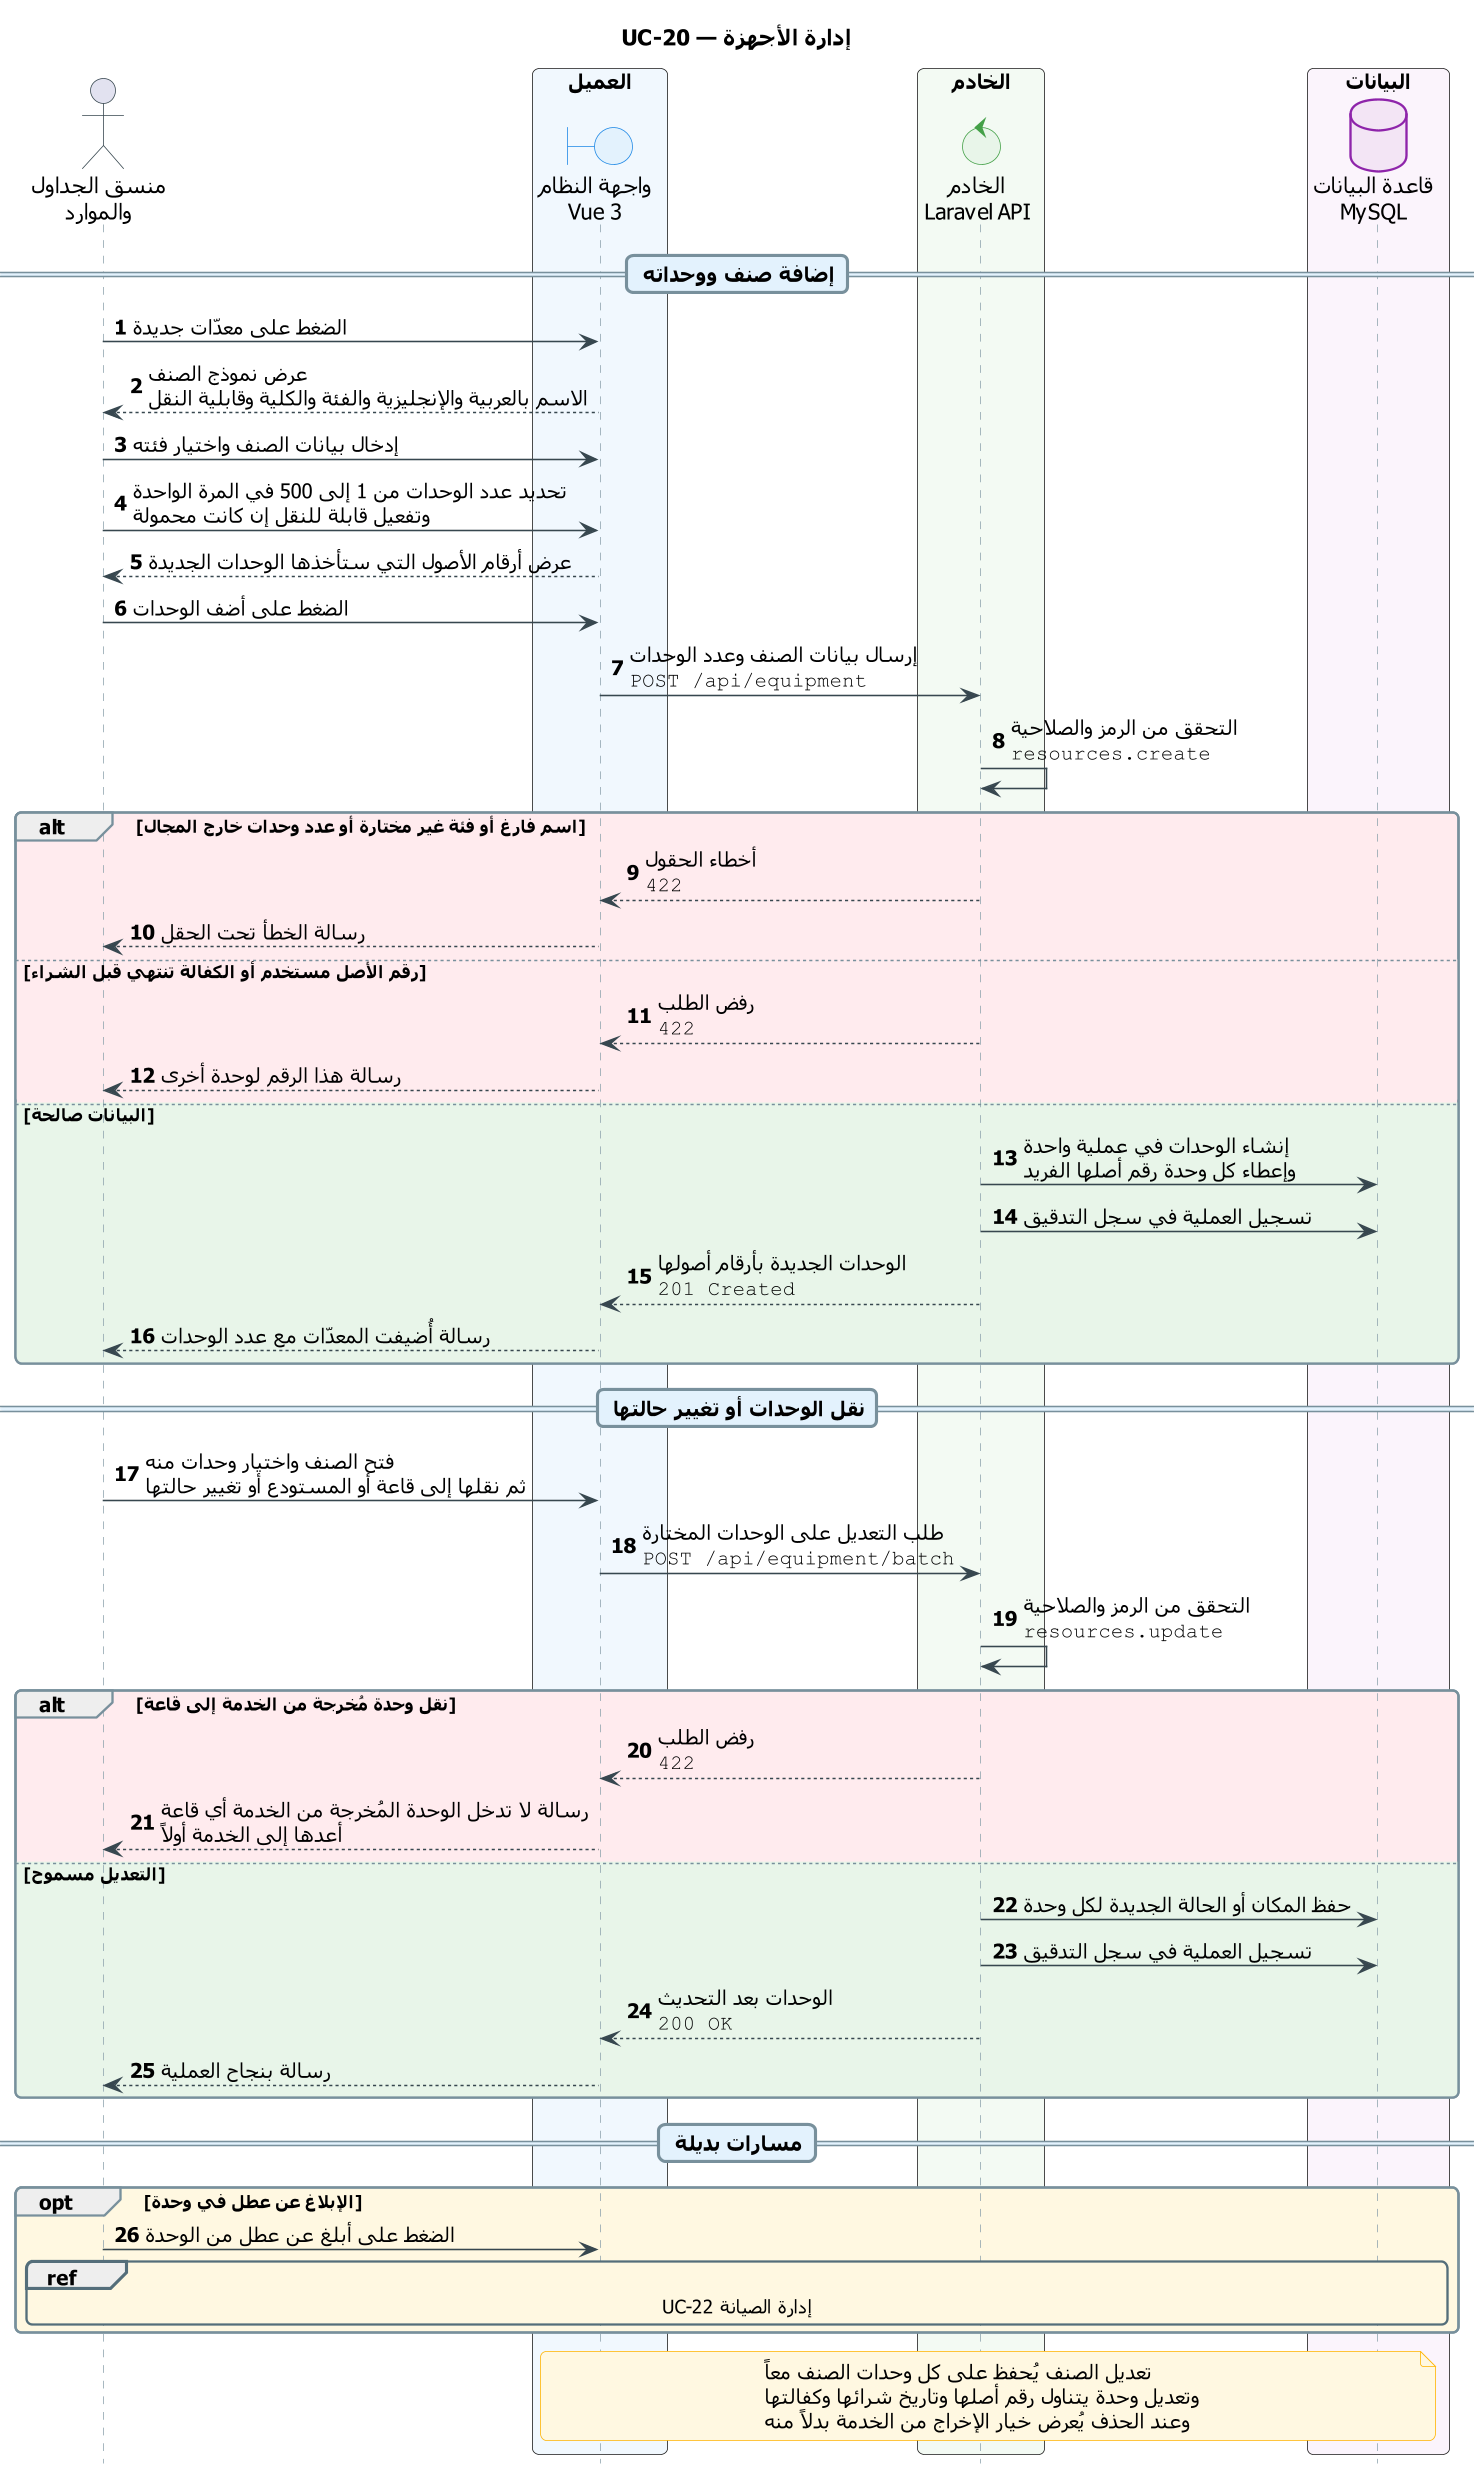

The diagram above was rendered by PlantUML. Its source (embedded in the PNG):
@startuml UC-20_manage_equipment
skinparam dpi 150
' ===== النمط الموحّد (انسخه مع المخطط) =====
skinparam defaultFontName Tahoma
skinparam shadowing false
skinparam roundcorner 8
skinparam ParticipantPadding 14
skinparam BoxPadding 10
skinparam NoteBackgroundColor #FFF8E1
skinparam NoteBorderColor #FFB300
skinparam ParticipantBackgroundColor #ECEFF1
skinparam ParticipantBorderColor #546E7A
skinparam ActorBorderColor #37474F
skinparam BoundaryBackgroundColor #E3F2FD
skinparam BoundaryBorderColor #1E88E5
skinparam ControlBackgroundColor #E8F5E9
skinparam ControlBorderColor #43A047
skinparam DatabaseBackgroundColor #F3E5F5
skinparam DatabaseBorderColor #8E24AA
skinparam sequence {
  ArrowColor #37474F
  LifeLineBorderColor #90A4AE
  GroupBorderColor #78909C
  DividerBackgroundColor #E3F2FD
  DividerBorderColor #78909C
  ReferenceBackgroundColor #FFF8E1
  ReferenceBorderColor #546E7A
}
hide footbox
autonumber
' ===== المخطط =====
title UC-20 — إدارة الأجهزة

actor "منسق الجداول\nوالموارد" as CRD
box "العميل" #F1F8FE
  boundary "واجهة النظام\nVue 3" as UI
end box
box "الخادم" #F3FAF3
  control "الخادم\nLaravel API" as API
end box
box "البيانات" #FBF4FC
  database "قاعدة البيانات\nMySQL" as DB
end box

== إضافة صنف ووحداته ==
CRD -> UI : الضغط على معدّات جديدة
UI --> CRD : عرض نموذج الصنف\nالاسم بالعربية والإنجليزية والفئة والكلية وقابلية النقل
CRD -> UI : إدخال بيانات الصنف واختيار فئته
CRD -> UI : تحديد عدد الوحدات من 1 إلى 500 في المرة الواحدة\nوتفعيل قابلة للنقل إن كانت محمولة
UI --> CRD : عرض أرقام الأصول التي ستأخذها الوحدات الجديدة
CRD -> UI : الضغط على أضف الوحدات
UI -> API : إرسال بيانات الصنف وعدد الوحدات\n""POST /api/equipment""
API -> API : التحقق من الرمز والصلاحية\n""resources.create""
alt #FFEBEE اسم فارغ أو فئة غير مختارة أو عدد وحدات خارج المجال
  API --> UI : أخطاء الحقول\n""422""
  UI --> CRD : رسالة الخطأ تحت الحقل
else #FFEBEE رقم الأصل مستخدم أو الكفالة تنتهي قبل الشراء
  API --> UI : رفض الطلب\n""422""
  UI --> CRD : رسالة هذا الرقم لوحدة أخرى
else #E8F5E9 البيانات صالحة
  API -> DB : إنشاء الوحدات في عملية واحدة\nوإعطاء كل وحدة رقم أصلها الفريد
  API -> DB : تسجيل العملية في سجل التدقيق
  API --> UI : الوحدات الجديدة بأرقام أصولها\n""201 Created""
  UI --> CRD : رسالة أُضيفت المعدّات مع عدد الوحدات
end

== نقل الوحدات أو تغيير حالتها ==
CRD -> UI : فتح الصنف واختيار وحدات منه\nثم نقلها إلى قاعة أو المستودع أو تغيير حالتها
UI -> API : طلب التعديل على الوحدات المختارة\n""POST /api/equipment/batch""
API -> API : التحقق من الرمز والصلاحية\n""resources.update""
alt #FFEBEE نقل وحدة مُخرجة من الخدمة إلى قاعة
  API --> UI : رفض الطلب\n""422""
  UI --> CRD : رسالة لا تدخل الوحدة المُخرجة من الخدمة أي قاعة\nأعدها إلى الخدمة أولاً
else #E8F5E9 التعديل مسموح
  API -> DB : حفظ المكان أو الحالة الجديدة لكل وحدة
  API -> DB : تسجيل العملية في سجل التدقيق
  API --> UI : الوحدات بعد التحديث\n""200 OK""
  UI --> CRD : رسالة بنجاح العملية
end

== مسارات بديلة ==
opt #FFF8E1 الإبلاغ عن عطل في وحدة
  CRD -> UI : الضغط على أبلغ عن عطل من الوحدة
  ref over CRD, DB : UC-22 إدارة الصيانة
end
note over UI, DB
  تعديل الصنف يُحفظ على كل وحدات الصنف معاً
  وتعديل وحدة يتناول رقم أصلها وتاريخ شرائها وكفالتها
  وعند الحذف يُعرض خيار الإخراج من الخدمة بدلاً منه
end note
@enduml